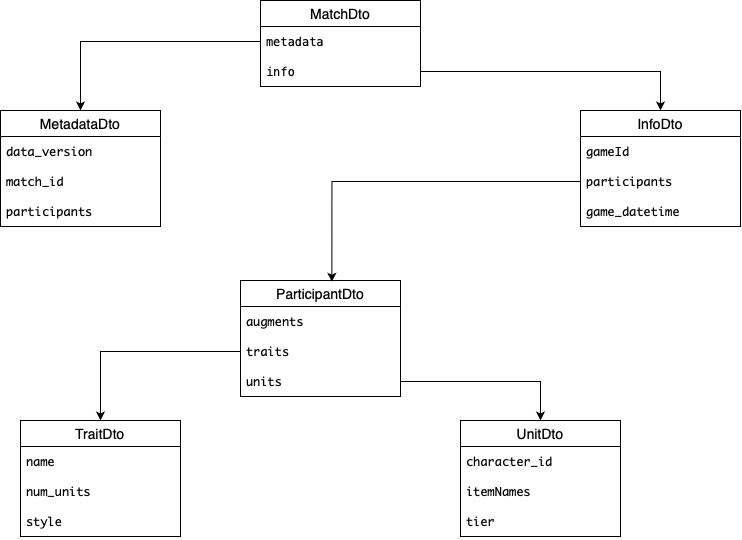

The diagram above was exported from draw.io. Its source (the exported page's mxGraphModel, read from the mxfile embedded in the PNG):
<mxGraphModel dx="1016" dy="866" grid="1" gridSize="10" guides="1" tooltips="1" connect="1" arrows="1" fold="1" page="1" pageScale="1" pageWidth="850" pageHeight="1100" math="0" shadow="0" extFonts="Permanent Marker^https://fonts.googleapis.com/css?family=Permanent+Marker">
  <root>
    <mxCell id="0" />
    <mxCell id="1" parent="0" />
    <mxCell id="FW97orkHbBzgqR-Gqu6M-1" value="MetadataDto" style="swimlane;fontStyle=0;childLayout=stackLayout;horizontal=1;startSize=26;horizontalStack=0;resizeParent=1;resizeParentMax=0;resizeLast=0;collapsible=1;marginBottom=0;align=center;fontSize=14;labelBackgroundColor=#FFFFFF;fontColor=#000000;" vertex="1" parent="1">
      <mxGeometry x="50" y="160" width="160" height="116" as="geometry" />
    </mxCell>
    <mxCell id="FW97orkHbBzgqR-Gqu6M-2" value="&lt;div style=&quot;font-family: IBMPlexMono, Monaco, &amp;quot;Courier New&amp;quot;, monospace, Menlo, Monaco, &amp;quot;Courier New&amp;quot;, monospace; line-height: 18px; white-space: pre;&quot;&gt;&lt;span style=&quot;&quot;&gt;data_version&lt;/span&gt;&lt;/div&gt;" style="text;strokeColor=none;fillColor=none;spacingLeft=4;spacingRight=4;overflow=hidden;rotatable=0;points=[[0,0.5],[1,0.5]];portConstraint=eastwest;fontSize=12;whiteSpace=wrap;html=1;labelBackgroundColor=#FFFFFF;fontColor=#000000;" vertex="1" parent="FW97orkHbBzgqR-Gqu6M-1">
      <mxGeometry y="26" width="160" height="30" as="geometry" />
    </mxCell>
    <mxCell id="FW97orkHbBzgqR-Gqu6M-3" value="&lt;div style=&quot;font-family: IBMPlexMono, Monaco, &amp;quot;Courier New&amp;quot;, monospace, Menlo, Monaco, &amp;quot;Courier New&amp;quot;, monospace; line-height: 18px; white-space: pre;&quot;&gt;&lt;span style=&quot;&quot;&gt;match_id&lt;/span&gt;&lt;/div&gt;" style="text;strokeColor=none;fillColor=none;spacingLeft=4;spacingRight=4;overflow=hidden;rotatable=0;points=[[0,0.5],[1,0.5]];portConstraint=eastwest;fontSize=12;whiteSpace=wrap;html=1;labelBackgroundColor=#FFFFFF;fontColor=#000000;" vertex="1" parent="FW97orkHbBzgqR-Gqu6M-1">
      <mxGeometry y="56" width="160" height="30" as="geometry" />
    </mxCell>
    <mxCell id="FW97orkHbBzgqR-Gqu6M-4" value="&lt;div style=&quot;font-family: IBMPlexMono, Monaco, &amp;quot;Courier New&amp;quot;, monospace, Menlo, Monaco, &amp;quot;Courier New&amp;quot;, monospace; line-height: 18px; white-space: pre;&quot;&gt;&lt;span style=&quot;&quot;&gt;participants&lt;/span&gt;&lt;/div&gt;" style="text;strokeColor=none;fillColor=none;spacingLeft=4;spacingRight=4;overflow=hidden;rotatable=0;points=[[0,0.5],[1,0.5]];portConstraint=eastwest;fontSize=12;whiteSpace=wrap;html=1;labelBackgroundColor=#FFFFFF;fontColor=#000000;" vertex="1" parent="FW97orkHbBzgqR-Gqu6M-1">
      <mxGeometry y="86" width="160" height="30" as="geometry" />
    </mxCell>
    <mxCell id="FW97orkHbBzgqR-Gqu6M-5" value="InfoDto" style="swimlane;fontStyle=0;childLayout=stackLayout;horizontal=1;startSize=26;horizontalStack=0;resizeParent=1;resizeParentMax=0;resizeLast=0;collapsible=1;marginBottom=0;align=center;fontSize=14;labelBackgroundColor=#FFFFFF;fontColor=#000000;" vertex="1" parent="1">
      <mxGeometry x="630" y="160" width="160" height="116" as="geometry">
        <mxRectangle x="460" y="80" width="90" height="30" as="alternateBounds" />
      </mxGeometry>
    </mxCell>
    <mxCell id="FW97orkHbBzgqR-Gqu6M-6" value="&lt;div style=&quot;font-family: IBMPlexMono, Monaco, &amp;quot;Courier New&amp;quot;, monospace, Menlo, Monaco, &amp;quot;Courier New&amp;quot;, monospace; line-height: 18px; white-space: pre;&quot;&gt;&lt;span style=&quot;&quot;&gt;gameId&lt;/span&gt;&lt;/div&gt;" style="text;strokeColor=none;fillColor=none;spacingLeft=4;spacingRight=4;overflow=hidden;rotatable=0;points=[[0,0.5],[1,0.5]];portConstraint=eastwest;fontSize=12;whiteSpace=wrap;html=1;labelBackgroundColor=#FFFFFF;fontColor=#000000;" vertex="1" parent="FW97orkHbBzgqR-Gqu6M-5">
      <mxGeometry y="26" width="160" height="30" as="geometry" />
    </mxCell>
    <mxCell id="FW97orkHbBzgqR-Gqu6M-7" value="&lt;div style=&quot;font-family: IBMPlexMono, Monaco, &amp;quot;Courier New&amp;quot;, monospace, Menlo, Monaco, &amp;quot;Courier New&amp;quot;, monospace; line-height: 18px; white-space: pre;&quot;&gt;&lt;span style=&quot;&quot;&gt;participants&lt;/span&gt;&lt;/div&gt;" style="text;strokeColor=none;fillColor=none;spacingLeft=4;spacingRight=4;overflow=hidden;rotatable=0;points=[[0,0.5],[1,0.5]];portConstraint=eastwest;fontSize=12;whiteSpace=wrap;html=1;labelBackgroundColor=#FFFFFF;fontColor=#000000;" vertex="1" parent="FW97orkHbBzgqR-Gqu6M-5">
      <mxGeometry y="56" width="160" height="30" as="geometry" />
    </mxCell>
    <mxCell id="FW97orkHbBzgqR-Gqu6M-8" value="&lt;div style=&quot;font-family: IBMPlexMono, Monaco, &amp;quot;Courier New&amp;quot;, monospace, Menlo, Monaco, &amp;quot;Courier New&amp;quot;, monospace; line-height: 18px; white-space: pre;&quot;&gt;&lt;div style=&quot;line-height: 18px;&quot;&gt;&lt;div style=&quot;line-height: 18px;&quot;&gt;&lt;span style=&quot;&quot;&gt;game_datetime&lt;/span&gt;&lt;/div&gt;&lt;/div&gt;&lt;/div&gt;" style="text;strokeColor=none;fillColor=none;spacingLeft=4;spacingRight=4;overflow=hidden;rotatable=0;points=[[0,0.5],[1,0.5]];portConstraint=eastwest;fontSize=12;whiteSpace=wrap;html=1;labelBackgroundColor=#FFFFFF;fontColor=#000000;" vertex="1" parent="FW97orkHbBzgqR-Gqu6M-5">
      <mxGeometry y="86" width="160" height="30" as="geometry" />
    </mxCell>
    <mxCell id="FW97orkHbBzgqR-Gqu6M-9" value="ParticipantDto" style="swimlane;fontStyle=0;childLayout=stackLayout;horizontal=1;startSize=26;horizontalStack=0;resizeParent=1;resizeParentMax=0;resizeLast=0;collapsible=1;marginBottom=0;align=center;fontSize=14;fontColor=#000000;labelBackgroundColor=#FFFFFF;" vertex="1" parent="1">
      <mxGeometry x="290" y="330" width="160" height="116" as="geometry" />
    </mxCell>
    <mxCell id="FW97orkHbBzgqR-Gqu6M-10" value="&lt;div style=&quot;font-family: IBMPlexMono, Monaco, &amp;quot;Courier New&amp;quot;, monospace, Menlo, Monaco, &amp;quot;Courier New&amp;quot;, monospace; line-height: 18px; white-space: pre;&quot;&gt;&lt;span style=&quot;&quot;&gt;augments&lt;/span&gt;&lt;/div&gt;" style="text;strokeColor=none;fillColor=none;spacingLeft=4;spacingRight=4;overflow=hidden;rotatable=0;points=[[0,0.5],[1,0.5]];portConstraint=eastwest;fontSize=12;whiteSpace=wrap;html=1;fontColor=#000000;labelBackgroundColor=#FFFFFF;" vertex="1" parent="FW97orkHbBzgqR-Gqu6M-9">
      <mxGeometry y="26" width="160" height="30" as="geometry" />
    </mxCell>
    <mxCell id="FW97orkHbBzgqR-Gqu6M-12" value="&lt;div style=&quot;font-family: IBMPlexMono, Monaco, &amp;quot;Courier New&amp;quot;, monospace, Menlo, Monaco, &amp;quot;Courier New&amp;quot;, monospace; line-height: 18px; white-space: pre;&quot;&gt;&lt;span style=&quot;&quot;&gt;traits&lt;/span&gt;&lt;/div&gt;" style="text;strokeColor=none;fillColor=none;spacingLeft=4;spacingRight=4;overflow=hidden;rotatable=0;points=[[0,0.5],[1,0.5]];portConstraint=eastwest;fontSize=12;whiteSpace=wrap;html=1;fontColor=#000000;labelBackgroundColor=#FFFFFF;" vertex="1" parent="FW97orkHbBzgqR-Gqu6M-9">
      <mxGeometry y="56" width="160" height="30" as="geometry" />
    </mxCell>
    <mxCell id="FW97orkHbBzgqR-Gqu6M-11" value="&lt;div style=&quot;font-family: IBMPlexMono, Monaco, &amp;quot;Courier New&amp;quot;, monospace, Menlo, Monaco, &amp;quot;Courier New&amp;quot;, monospace; line-height: 18px; white-space: pre;&quot;&gt;&lt;font&gt;&lt;span style=&quot;caret-color: rgb(156, 220, 254);&quot;&gt;units&lt;/span&gt;&lt;/font&gt;&lt;/div&gt;" style="text;strokeColor=none;fillColor=none;spacingLeft=4;spacingRight=4;overflow=hidden;rotatable=0;points=[[0,0.5],[1,0.5]];portConstraint=eastwest;fontSize=12;whiteSpace=wrap;html=1;fontColor=#000000;labelBackgroundColor=#FFFFFF;" vertex="1" parent="FW97orkHbBzgqR-Gqu6M-9">
      <mxGeometry y="86" width="160" height="30" as="geometry" />
    </mxCell>
    <mxCell id="FW97orkHbBzgqR-Gqu6M-13" value="MatchDto" style="swimlane;fontStyle=0;childLayout=stackLayout;horizontal=1;startSize=26;horizontalStack=0;resizeParent=1;resizeParentMax=0;resizeLast=0;collapsible=1;marginBottom=0;align=center;fontSize=14;fontColor=#000000;labelBackgroundColor=#FFFFFF;" vertex="1" parent="1">
      <mxGeometry x="310" y="50" width="160" height="86" as="geometry" />
    </mxCell>
    <mxCell id="FW97orkHbBzgqR-Gqu6M-14" value="&lt;div style=&quot;font-family: Menlo, Monaco, &amp;quot;Courier New&amp;quot;, monospace; line-height: 18px; white-space: pre;&quot;&gt;&lt;span style=&quot;&quot;&gt;metadata&lt;/span&gt;&lt;/div&gt;" style="text;strokeColor=none;fillColor=none;spacingLeft=4;spacingRight=4;overflow=hidden;rotatable=0;points=[[0,0.5],[1,0.5]];portConstraint=eastwest;fontSize=12;whiteSpace=wrap;html=1;fontColor=#000000;labelBackgroundColor=#FFFFFF;" vertex="1" parent="FW97orkHbBzgqR-Gqu6M-13">
      <mxGeometry y="26" width="160" height="30" as="geometry" />
    </mxCell>
    <mxCell id="FW97orkHbBzgqR-Gqu6M-15" value="&lt;div style=&quot;font-family: Menlo, Monaco, &amp;quot;Courier New&amp;quot;, monospace; line-height: 18px; white-space: pre;&quot;&gt;&lt;span style=&quot;&quot;&gt;info&lt;/span&gt;&lt;/div&gt;" style="text;strokeColor=none;fillColor=none;spacingLeft=4;spacingRight=4;overflow=hidden;rotatable=0;points=[[0,0.5],[1,0.5]];portConstraint=eastwest;fontSize=12;whiteSpace=wrap;html=1;fontColor=#000000;labelBackgroundColor=#FFFFFF;" vertex="1" parent="FW97orkHbBzgqR-Gqu6M-13">
      <mxGeometry y="56" width="160" height="30" as="geometry" />
    </mxCell>
    <mxCell id="FW97orkHbBzgqR-Gqu6M-24" value="TraitDto" style="swimlane;fontStyle=0;childLayout=stackLayout;horizontal=1;startSize=26;horizontalStack=0;resizeParent=1;resizeParentMax=0;resizeLast=0;collapsible=1;marginBottom=0;align=center;fontSize=14;fontColor=#000000;labelBackgroundColor=#FFFFFF;" vertex="1" parent="1">
      <mxGeometry x="70" y="470" width="160" height="116" as="geometry" />
    </mxCell>
    <mxCell id="FW97orkHbBzgqR-Gqu6M-25" value="&lt;div style=&quot;font-family: IBMPlexMono, Monaco, &amp;quot;Courier New&amp;quot;, monospace, Menlo, Monaco, &amp;quot;Courier New&amp;quot;, monospace; line-height: 18px; white-space: pre;&quot;&gt;&lt;span style=&quot;&quot;&gt;name&lt;/span&gt;&lt;/div&gt;" style="text;strokeColor=none;fillColor=none;spacingLeft=4;spacingRight=4;overflow=hidden;rotatable=0;points=[[0,0.5],[1,0.5]];portConstraint=eastwest;fontSize=12;whiteSpace=wrap;html=1;fontColor=#000000;labelBackgroundColor=#FFFFFF;" vertex="1" parent="FW97orkHbBzgqR-Gqu6M-24">
      <mxGeometry y="26" width="160" height="30" as="geometry" />
    </mxCell>
    <mxCell id="FW97orkHbBzgqR-Gqu6M-26" value="&lt;div style=&quot;font-family: IBMPlexMono, Monaco, &amp;quot;Courier New&amp;quot;, monospace, Menlo, Monaco, &amp;quot;Courier New&amp;quot;, monospace; line-height: 18px; white-space: pre;&quot;&gt;&lt;div style=&quot;line-height: 18px;&quot;&gt;&lt;span style=&quot;&quot;&gt;num_units&lt;/span&gt;&lt;/div&gt;&lt;/div&gt;" style="text;strokeColor=none;fillColor=none;spacingLeft=4;spacingRight=4;overflow=hidden;rotatable=0;points=[[0,0.5],[1,0.5]];portConstraint=eastwest;fontSize=12;whiteSpace=wrap;html=1;fontColor=#000000;labelBackgroundColor=#FFFFFF;" vertex="1" parent="FW97orkHbBzgqR-Gqu6M-24">
      <mxGeometry y="56" width="160" height="30" as="geometry" />
    </mxCell>
    <mxCell id="FW97orkHbBzgqR-Gqu6M-27" value="&lt;div style=&quot;font-family: IBMPlexMono, Monaco, &amp;quot;Courier New&amp;quot;, monospace, Menlo, Monaco, &amp;quot;Courier New&amp;quot;, monospace; line-height: 18px; white-space: pre;&quot;&gt;&lt;div style=&quot;line-height: 18px;&quot;&gt;&lt;span style=&quot;&quot;&gt;style&lt;/span&gt;&lt;/div&gt;&lt;/div&gt;" style="text;strokeColor=none;fillColor=none;spacingLeft=4;spacingRight=4;overflow=hidden;rotatable=0;points=[[0,0.5],[1,0.5]];portConstraint=eastwest;fontSize=12;whiteSpace=wrap;html=1;fontColor=#000000;labelBackgroundColor=#FFFFFF;" vertex="1" parent="FW97orkHbBzgqR-Gqu6M-24">
      <mxGeometry y="86" width="160" height="30" as="geometry" />
    </mxCell>
    <mxCell id="FW97orkHbBzgqR-Gqu6M-34" value="UnitDto" style="swimlane;fontStyle=0;childLayout=stackLayout;horizontal=1;startSize=26;horizontalStack=0;resizeParent=1;resizeParentMax=0;resizeLast=0;collapsible=1;marginBottom=0;align=center;fontSize=14;fontColor=#000000;labelBackgroundColor=#FFFFFF;" vertex="1" parent="1">
      <mxGeometry x="510" y="470" width="160" height="116" as="geometry" />
    </mxCell>
    <mxCell id="FW97orkHbBzgqR-Gqu6M-35" value="&lt;div style=&quot;font-family: IBMPlexMono, Monaco, &amp;quot;Courier New&amp;quot;, monospace, Menlo, Monaco, &amp;quot;Courier New&amp;quot;, monospace; line-height: 18px; white-space: pre;&quot;&gt;&lt;span style=&quot;&quot;&gt;character_id&lt;/span&gt;&lt;/div&gt;" style="text;strokeColor=none;fillColor=none;spacingLeft=4;spacingRight=4;overflow=hidden;rotatable=0;points=[[0,0.5],[1,0.5]];portConstraint=eastwest;fontSize=12;whiteSpace=wrap;html=1;fontColor=#000000;labelBackgroundColor=#FFFFFF;" vertex="1" parent="FW97orkHbBzgqR-Gqu6M-34">
      <mxGeometry y="26" width="160" height="30" as="geometry" />
    </mxCell>
    <mxCell id="FW97orkHbBzgqR-Gqu6M-36" value="&lt;div style=&quot;font-family: IBMPlexMono, Monaco, &amp;quot;Courier New&amp;quot;, monospace, Menlo, Monaco, &amp;quot;Courier New&amp;quot;, monospace; line-height: 18px; white-space: pre;&quot;&gt;&lt;div style=&quot;line-height: 18px;&quot;&gt;&lt;span style=&quot;&quot;&gt;itemNames&lt;/span&gt;&lt;/div&gt;&lt;/div&gt;" style="text;strokeColor=none;fillColor=none;spacingLeft=4;spacingRight=4;overflow=hidden;rotatable=0;points=[[0,0.5],[1,0.5]];portConstraint=eastwest;fontSize=12;whiteSpace=wrap;html=1;fontColor=#000000;labelBackgroundColor=#FFFFFF;" vertex="1" parent="FW97orkHbBzgqR-Gqu6M-34">
      <mxGeometry y="56" width="160" height="30" as="geometry" />
    </mxCell>
    <mxCell id="FW97orkHbBzgqR-Gqu6M-37" value="&lt;div style=&quot;font-family: IBMPlexMono, Monaco, &amp;quot;Courier New&amp;quot;, monospace, Menlo, Monaco, &amp;quot;Courier New&amp;quot;, monospace; line-height: 18px; white-space: pre;&quot;&gt;&lt;font&gt;&lt;span style=&quot;caret-color: rgb(156, 220, 254);&quot;&gt;tier&lt;/span&gt;&lt;/font&gt;&lt;/div&gt;" style="text;strokeColor=none;fillColor=none;spacingLeft=4;spacingRight=4;overflow=hidden;rotatable=0;points=[[0,0.5],[1,0.5]];portConstraint=eastwest;fontSize=12;whiteSpace=wrap;html=1;fontColor=#000000;labelBackgroundColor=#FFFFFF;" vertex="1" parent="FW97orkHbBzgqR-Gqu6M-34">
      <mxGeometry y="86" width="160" height="30" as="geometry" />
    </mxCell>
    <mxCell id="FW97orkHbBzgqR-Gqu6M-42" style="edgeStyle=orthogonalEdgeStyle;rounded=0;orthogonalLoop=1;jettySize=auto;html=1;fontColor=#000000;labelBackgroundColor=#FFFFFF;" edge="1" parent="1" source="FW97orkHbBzgqR-Gqu6M-15" target="FW97orkHbBzgqR-Gqu6M-5">
      <mxGeometry relative="1" as="geometry" />
    </mxCell>
    <mxCell id="FW97orkHbBzgqR-Gqu6M-43" style="edgeStyle=orthogonalEdgeStyle;rounded=0;orthogonalLoop=1;jettySize=auto;html=1;entryX=0.571;entryY=0.011;entryDx=0;entryDy=0;entryPerimeter=0;fontColor=#000000;labelBackgroundColor=#FFFFFF;" edge="1" parent="1" source="FW97orkHbBzgqR-Gqu6M-7" target="FW97orkHbBzgqR-Gqu6M-9">
      <mxGeometry relative="1" as="geometry" />
    </mxCell>
    <mxCell id="FW97orkHbBzgqR-Gqu6M-44" style="edgeStyle=orthogonalEdgeStyle;rounded=0;orthogonalLoop=1;jettySize=auto;html=1;fontColor=#000000;labelBackgroundColor=#FFFFFF;" edge="1" parent="1" source="FW97orkHbBzgqR-Gqu6M-11" target="FW97orkHbBzgqR-Gqu6M-34">
      <mxGeometry relative="1" as="geometry" />
    </mxCell>
    <mxCell id="FW97orkHbBzgqR-Gqu6M-45" style="edgeStyle=orthogonalEdgeStyle;rounded=0;orthogonalLoop=1;jettySize=auto;html=1;fontColor=#000000;labelBackgroundColor=#FFFFFF;" edge="1" parent="1" source="FW97orkHbBzgqR-Gqu6M-12" target="FW97orkHbBzgqR-Gqu6M-24">
      <mxGeometry relative="1" as="geometry" />
    </mxCell>
    <mxCell id="FW97orkHbBzgqR-Gqu6M-46" style="edgeStyle=orthogonalEdgeStyle;rounded=0;orthogonalLoop=1;jettySize=auto;html=1;fontColor=#000000;labelBackgroundColor=#FFFFFF;" edge="1" parent="1" source="FW97orkHbBzgqR-Gqu6M-14" target="FW97orkHbBzgqR-Gqu6M-1">
      <mxGeometry relative="1" as="geometry" />
    </mxCell>
  </root>
</mxGraphModel>